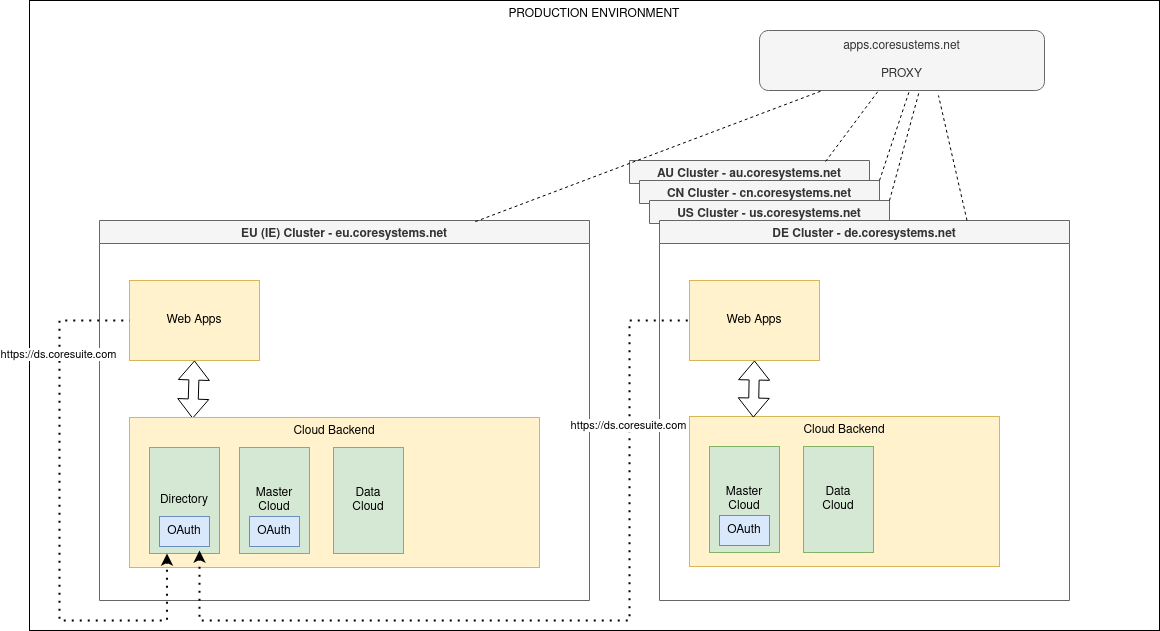

The diagram above was exported from draw.io. Its source (the exported page's mxGraphModel, read from the mxfile embedded in the PNG):
<mxGraphModel dx="1625" dy="764" grid="1" gridSize="10" guides="1" tooltips="1" connect="1" arrows="1" fold="1" page="1" pageScale="1" pageWidth="827" pageHeight="1169" math="0" shadow="0">
  <root>
    <mxCell id="0" />
    <mxCell id="1" parent="0" />
    <mxCell id="xhJdrprikNvAxsZIHGfB-2" value="PRODUCTION ENVIRONMENT" style="rounded=0;whiteSpace=wrap;html=1;verticalAlign=top;" vertex="1" parent="1">
      <mxGeometry x="40" y="40" width="1130" height="630" as="geometry" />
    </mxCell>
    <mxCell id="xhJdrprikNvAxsZIHGfB-4" value="AU Cluster - au.coresystems.net" style="swimlane;fillColor=#f5f5f5;fontColor=#333333;strokeColor=#666666;" vertex="1" collapsed="1" parent="1">
      <mxGeometry x="640" y="200" width="240" height="23" as="geometry">
        <mxRectangle x="640" y="200" width="410" height="380" as="alternateBounds" />
      </mxGeometry>
    </mxCell>
    <mxCell id="xhJdrprikNvAxsZIHGfB-9" value="CN Cluster - cn.coresystems.net" style="swimlane;fillColor=#f5f5f5;fontColor=#333333;strokeColor=#666666;" vertex="1" collapsed="1" parent="1">
      <mxGeometry x="650" y="220" width="240" height="23" as="geometry">
        <mxRectangle x="650" y="220" width="410" height="380" as="alternateBounds" />
      </mxGeometry>
    </mxCell>
    <mxCell id="xhJdrprikNvAxsZIHGfB-10" value="US Cluster - us.coresystems.net" style="swimlane;fillColor=#f5f5f5;fontColor=#333333;strokeColor=#666666;" vertex="1" collapsed="1" parent="1">
      <mxGeometry x="660" y="240" width="240" height="23" as="geometry">
        <mxRectangle x="660" y="240" width="410" height="380" as="alternateBounds" />
      </mxGeometry>
    </mxCell>
    <mxCell id="xhJdrprikNvAxsZIHGfB-11" value="DE Cluster - de.coresystems.net" style="swimlane;fillColor=#f5f5f5;fontColor=#333333;strokeColor=#666666;" vertex="1" parent="1">
      <mxGeometry x="670" y="260" width="410" height="380" as="geometry">
        <mxRectangle x="100" y="240" width="50" height="23" as="alternateBounds" />
      </mxGeometry>
    </mxCell>
    <mxCell id="xhJdrprikNvAxsZIHGfB-12" value="EU (IE) Cluster - eu.coresystems.net" style="swimlane;fillColor=#f5f5f5;fontColor=#333333;strokeColor=#666666;" vertex="1" parent="1">
      <mxGeometry x="110" y="260" width="490" height="380" as="geometry" />
    </mxCell>
    <mxCell id="xhJdrprikNvAxsZIHGfB-14" value="Web Apps" style="rounded=0;whiteSpace=wrap;html=1;fillColor=#fff2cc;strokeColor=#d6b656;" vertex="1" parent="1">
      <mxGeometry x="140" y="320" width="130" height="80" as="geometry" />
    </mxCell>
    <mxCell id="xhJdrprikNvAxsZIHGfB-38" value="" style="endArrow=none;dashed=1;html=1;rounded=0;exitX=1;exitY=0;exitDx=0;exitDy=0;" edge="1" parent="1" source="xhJdrprikNvAxsZIHGfB-10">
      <mxGeometry width="50" height="50" relative="1" as="geometry">
        <mxPoint x="660" y="170" as="sourcePoint" />
        <mxPoint x="930" y="130" as="targetPoint" />
      </mxGeometry>
    </mxCell>
    <mxCell id="xhJdrprikNvAxsZIHGfB-26" value="Web Apps" style="rounded=0;whiteSpace=wrap;html=1;fillColor=#fff2cc;strokeColor=#d6b656;" vertex="1" parent="1">
      <mxGeometry x="700" y="320" width="130" height="80" as="geometry" />
    </mxCell>
    <mxCell id="xhJdrprikNvAxsZIHGfB-34" value="&lt;div&gt;apps.coresustems.net&lt;/div&gt;&lt;div&gt;&lt;br&gt;&lt;/div&gt;&lt;div&gt;PROXY&lt;br&gt;&lt;/div&gt;" style="rounded=1;whiteSpace=wrap;html=1;fillColor=#f5f5f5;fontColor=#333333;strokeColor=#666666;" vertex="1" parent="1">
      <mxGeometry x="770" y="70" width="285" height="60" as="geometry" />
    </mxCell>
    <mxCell id="xhJdrprikNvAxsZIHGfB-35" value="" style="endArrow=none;dashed=1;html=1;rounded=0;exitX=0.767;exitY=0.003;exitDx=0;exitDy=0;exitPerimeter=0;" edge="1" parent="1" source="xhJdrprikNvAxsZIHGfB-12" target="xhJdrprikNvAxsZIHGfB-34">
      <mxGeometry width="50" height="50" relative="1" as="geometry">
        <mxPoint x="590" y="170" as="sourcePoint" />
        <mxPoint x="640" y="120" as="targetPoint" />
      </mxGeometry>
    </mxCell>
    <mxCell id="xhJdrprikNvAxsZIHGfB-36" value="" style="endArrow=none;dashed=1;html=1;rounded=0;exitX=0.75;exitY=0;exitDx=0;exitDy=0;entryX=0.628;entryY=1.083;entryDx=0;entryDy=0;entryPerimeter=0;" edge="1" parent="1" source="xhJdrprikNvAxsZIHGfB-11" target="xhJdrprikNvAxsZIHGfB-34">
      <mxGeometry width="50" height="50" relative="1" as="geometry">
        <mxPoint x="600" y="420" as="sourcePoint" />
        <mxPoint x="650" y="370" as="targetPoint" />
      </mxGeometry>
    </mxCell>
    <mxCell id="xhJdrprikNvAxsZIHGfB-39" value="" style="endArrow=none;dashed=1;html=1;rounded=0;exitX=1;exitY=0;exitDx=0;exitDy=0;" edge="1" parent="1" source="xhJdrprikNvAxsZIHGfB-9">
      <mxGeometry width="50" height="50" relative="1" as="geometry">
        <mxPoint x="771.9699999999998" y="245.00900000000001" as="sourcePoint" />
        <mxPoint x="920" y="130" as="targetPoint" />
      </mxGeometry>
    </mxCell>
    <mxCell id="xhJdrprikNvAxsZIHGfB-40" value="" style="endArrow=none;dashed=1;html=1;rounded=0;entryX=0.418;entryY=1;entryDx=0;entryDy=0;entryPerimeter=0;exitX=0.817;exitY=0.043;exitDx=0;exitDy=0;exitPerimeter=0;" edge="1" parent="1" source="xhJdrprikNvAxsZIHGfB-4" target="xhJdrprikNvAxsZIHGfB-34">
      <mxGeometry width="50" height="50" relative="1" as="geometry">
        <mxPoint x="754" y="230.98900000000003" as="sourcePoint" />
        <mxPoint x="860" y="140" as="targetPoint" />
      </mxGeometry>
    </mxCell>
    <mxCell id="xhJdrprikNvAxsZIHGfB-41" value="" style="shape=flexArrow;endArrow=classic;startArrow=classic;html=1;rounded=0;entryX=0.5;entryY=1;entryDx=0;entryDy=0;exitX=0.154;exitY=0.007;exitDx=0;exitDy=0;exitPerimeter=0;" edge="1" parent="1" source="xhJdrprikNvAxsZIHGfB-17" target="xhJdrprikNvAxsZIHGfB-14">
      <mxGeometry width="100" height="100" relative="1" as="geometry">
        <mxPoint x="180" y="450" as="sourcePoint" />
        <mxPoint x="260" y="380" as="targetPoint" />
      </mxGeometry>
    </mxCell>
    <mxCell id="xhJdrprikNvAxsZIHGfB-42" value="" style="group" vertex="1" connectable="0" parent="1">
      <mxGeometry x="140" y="457" width="410" height="150" as="geometry" />
    </mxCell>
    <mxCell id="xhJdrprikNvAxsZIHGfB-17" value="Cloud Backend" style="rounded=0;whiteSpace=wrap;html=1;verticalAlign=top;fillColor=#fff2cc;strokeColor=#d6b656;" vertex="1" parent="xhJdrprikNvAxsZIHGfB-42">
      <mxGeometry width="410" height="150" as="geometry" />
    </mxCell>
    <mxCell id="xhJdrprikNvAxsZIHGfB-20" value="Directory" style="rounded=0;whiteSpace=wrap;html=1;fillColor=#d5e8d4;strokeColor=#82b366;" vertex="1" parent="xhJdrprikNvAxsZIHGfB-42">
      <mxGeometry x="20" y="30" width="70" height="106" as="geometry" />
    </mxCell>
    <mxCell id="xhJdrprikNvAxsZIHGfB-21" value="&lt;div&gt;Master&lt;/div&gt;&lt;div&gt;Cloud&lt;br&gt;&lt;/div&gt;" style="rounded=0;whiteSpace=wrap;html=1;fillColor=#d5e8d4;strokeColor=#82b366;" vertex="1" parent="xhJdrprikNvAxsZIHGfB-42">
      <mxGeometry x="110" y="30" width="70" height="106" as="geometry" />
    </mxCell>
    <mxCell id="xhJdrprikNvAxsZIHGfB-22" value="&lt;div&gt;Data&lt;/div&gt;&lt;div&gt;Cloud&lt;br&gt;&lt;/div&gt;" style="rounded=0;whiteSpace=wrap;html=1;fillColor=#d5e8d4;strokeColor=#82b366;" vertex="1" parent="xhJdrprikNvAxsZIHGfB-42">
      <mxGeometry x="204" y="30" width="70" height="106" as="geometry" />
    </mxCell>
    <mxCell id="xhJdrprikNvAxsZIHGfB-23" value="OAuth" style="rounded=0;whiteSpace=wrap;html=1;fillColor=#dae8fc;strokeColor=#6c8ebf;" vertex="1" parent="xhJdrprikNvAxsZIHGfB-42">
      <mxGeometry x="30" y="99" width="50" height="30" as="geometry" />
    </mxCell>
    <mxCell id="xhJdrprikNvAxsZIHGfB-25" value="OAuth" style="rounded=0;whiteSpace=wrap;html=1;fillColor=#dae8fc;strokeColor=#6c8ebf;" vertex="1" parent="xhJdrprikNvAxsZIHGfB-42">
      <mxGeometry x="120" y="99" width="50" height="30" as="geometry" />
    </mxCell>
    <mxCell id="xhJdrprikNvAxsZIHGfB-45" value="" style="endArrow=none;dashed=1;html=1;dashPattern=1 3;strokeWidth=2;rounded=0;strokeColor=default;startArrow=classic;startFill=1;endFill=0;edgeStyle=orthogonalEdgeStyle;" edge="1" parent="1">
      <mxGeometry width="50" height="50" relative="1" as="geometry">
        <mxPoint x="210" y="590" as="sourcePoint" />
        <mxPoint x="700" y="360" as="targetPoint" />
        <Array as="points">
          <mxPoint x="210" y="660" />
          <mxPoint x="640" y="660" />
          <mxPoint x="640" y="360" />
        </Array>
      </mxGeometry>
    </mxCell>
    <mxCell id="xhJdrprikNvAxsZIHGfB-46" value="https://ds.coresuite.com" style="edgeLabel;html=1;align=center;verticalAlign=middle;resizable=0;points=[];" vertex="1" connectable="0" parent="xhJdrprikNvAxsZIHGfB-45">
      <mxGeometry x="0.6184" y="2" relative="1" as="geometry">
        <mxPoint as="offset" />
      </mxGeometry>
    </mxCell>
    <mxCell id="xhJdrprikNvAxsZIHGfB-43" value="" style="group" vertex="1" connectable="0" parent="1">
      <mxGeometry x="700" y="456" width="310" height="150" as="geometry" />
    </mxCell>
    <mxCell id="xhJdrprikNvAxsZIHGfB-27" value="Cloud Backend" style="rounded=0;whiteSpace=wrap;html=1;verticalAlign=top;fillColor=#fff2cc;strokeColor=#d6b656;" vertex="1" parent="xhJdrprikNvAxsZIHGfB-43">
      <mxGeometry width="310" height="150" as="geometry" />
    </mxCell>
    <mxCell id="xhJdrprikNvAxsZIHGfB-29" value="&lt;div&gt;Master&lt;/div&gt;&lt;div&gt;Cloud&lt;br&gt;&lt;/div&gt;" style="rounded=0;whiteSpace=wrap;html=1;fillColor=#d5e8d4;strokeColor=#82b366;" vertex="1" parent="xhJdrprikNvAxsZIHGfB-43">
      <mxGeometry x="20" y="30" width="70" height="106" as="geometry" />
    </mxCell>
    <mxCell id="xhJdrprikNvAxsZIHGfB-30" value="&lt;div&gt;Data&lt;/div&gt;&lt;div&gt;Cloud&lt;br&gt;&lt;/div&gt;" style="rounded=0;whiteSpace=wrap;html=1;fillColor=#d5e8d4;strokeColor=#82b366;" vertex="1" parent="xhJdrprikNvAxsZIHGfB-43">
      <mxGeometry x="114" y="30" width="70" height="106" as="geometry" />
    </mxCell>
    <mxCell id="xhJdrprikNvAxsZIHGfB-32" value="OAuth" style="rounded=0;whiteSpace=wrap;html=1;fillColor=#dae8fc;strokeColor=#6c8ebf;" vertex="1" parent="xhJdrprikNvAxsZIHGfB-43">
      <mxGeometry x="30" y="99" width="50" height="30" as="geometry" />
    </mxCell>
    <mxCell id="xhJdrprikNvAxsZIHGfB-44" value="" style="shape=flexArrow;endArrow=classic;startArrow=classic;html=1;rounded=0;entryX=0.206;entryY=0.007;entryDx=0;entryDy=0;exitX=0.5;exitY=1;exitDx=0;exitDy=0;entryPerimeter=0;" edge="1" parent="1" source="xhJdrprikNvAxsZIHGfB-26" target="xhJdrprikNvAxsZIHGfB-27">
      <mxGeometry width="100" height="100" relative="1" as="geometry">
        <mxPoint x="213.1400000000001" y="468.04999999999995" as="sourcePoint" />
        <mxPoint x="215" y="410" as="targetPoint" />
      </mxGeometry>
    </mxCell>
    <mxCell id="xhJdrprikNvAxsZIHGfB-47" value="" style="endArrow=none;dashed=1;html=1;dashPattern=1 3;strokeWidth=2;rounded=0;strokeColor=default;startArrow=classic;startFill=1;endFill=0;edgeStyle=orthogonalEdgeStyle;entryX=0;entryY=0.5;entryDx=0;entryDy=0;exitX=0.25;exitY=1;exitDx=0;exitDy=0;" edge="1" parent="1" source="xhJdrprikNvAxsZIHGfB-20" target="xhJdrprikNvAxsZIHGfB-14">
      <mxGeometry width="50" height="50" relative="1" as="geometry">
        <mxPoint x="220" y="600" as="sourcePoint" />
        <mxPoint x="710" y="370" as="targetPoint" />
        <Array as="points">
          <mxPoint x="178" y="660" />
          <mxPoint x="70" y="660" />
          <mxPoint x="70" y="360" />
        </Array>
      </mxGeometry>
    </mxCell>
    <mxCell id="xhJdrprikNvAxsZIHGfB-48" value="https://ds.coresuite.com" style="edgeLabel;html=1;align=center;verticalAlign=middle;resizable=0;points=[];" vertex="1" connectable="0" parent="xhJdrprikNvAxsZIHGfB-47">
      <mxGeometry x="0.6184" y="2" relative="1" as="geometry">
        <mxPoint as="offset" />
      </mxGeometry>
    </mxCell>
  </root>
</mxGraphModel>